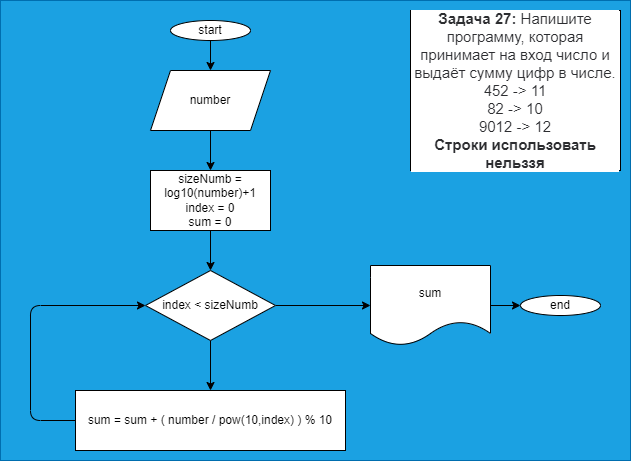

The diagram above was exported from draw.io. Its source (the exported page's mxGraphModel, read from the mxfile embedded in the PNG):
<mxGraphModel dx="1143" dy="449" grid="1" gridSize="10" guides="1" tooltips="1" connect="1" arrows="1" fold="1" page="1" pageScale="1" pageWidth="827" pageHeight="1169" math="0" shadow="0">
  <root>
    <mxCell id="0" />
    <mxCell id="1" parent="0" />
    <mxCell id="20" value="" style="rounded=0;whiteSpace=wrap;html=1;fillColor=#1ba1e2;fontColor=#ffffff;strokeColor=#006EAF;" vertex="1" parent="1">
      <mxGeometry x="190" y="10" width="630" height="460" as="geometry" />
    </mxCell>
    <mxCell id="3" value="&lt;p style=&quot;box-sizing: border-box ; margin: 0px ; color: rgb(44 , 45 , 48) ; font-family: &amp;#34;roboto&amp;#34; , &amp;#34;san francisco&amp;#34; , &amp;#34;helvetica neue&amp;#34; , &amp;#34;helvetica&amp;#34; , &amp;#34;arial&amp;#34; ; font-size: 15px ; background-color: rgb(255 , 255 , 255)&quot;&gt;&lt;span style=&quot;box-sizing: border-box ; font-weight: 700&quot;&gt;Задача 27:&lt;/span&gt;&amp;nbsp;Напишите программу, которая принимает на вход число и выдаёт сумму цифр в числе.&lt;/p&gt;&lt;p style=&quot;box-sizing: border-box ; margin: 0px ; color: rgb(44 , 45 , 48) ; font-family: &amp;#34;roboto&amp;#34; , &amp;#34;san francisco&amp;#34; , &amp;#34;helvetica neue&amp;#34; , &amp;#34;helvetica&amp;#34; , &amp;#34;arial&amp;#34; ; font-size: 15px ; background-color: rgb(255 , 255 , 255)&quot;&gt;452 -&amp;gt; 11&lt;/p&gt;&lt;p style=&quot;box-sizing: border-box ; margin: 0px ; color: rgb(44 , 45 , 48) ; font-family: &amp;#34;roboto&amp;#34; , &amp;#34;san francisco&amp;#34; , &amp;#34;helvetica neue&amp;#34; , &amp;#34;helvetica&amp;#34; , &amp;#34;arial&amp;#34; ; font-size: 15px ; background-color: rgb(255 , 255 , 255)&quot;&gt;82 -&amp;gt; 10&lt;/p&gt;&lt;p style=&quot;box-sizing: border-box ; margin: 0px ; color: rgb(44 , 45 , 48) ; font-family: &amp;#34;roboto&amp;#34; , &amp;#34;san francisco&amp;#34; , &amp;#34;helvetica neue&amp;#34; , &amp;#34;helvetica&amp;#34; , &amp;#34;arial&amp;#34; ; font-size: 15px ; background-color: rgb(255 , 255 , 255)&quot;&gt;9012 -&amp;gt; 12&lt;/p&gt;&lt;p style=&quot;box-sizing: border-box ; margin: 0px ; color: rgb(44 , 45 , 48) ; font-family: &amp;#34;roboto&amp;#34; , &amp;#34;san francisco&amp;#34; , &amp;#34;helvetica neue&amp;#34; , &amp;#34;helvetica&amp;#34; , &amp;#34;arial&amp;#34; ; font-size: 15px ; background-color: rgb(255 , 255 , 255)&quot;&gt;&lt;span style=&quot;box-sizing: border-box ; font-weight: 700&quot;&gt;Строки использовать нельззя&lt;/span&gt;&lt;/p&gt;" style="rounded=0;whiteSpace=wrap;html=1;" vertex="1" parent="1">
      <mxGeometry x="600" y="20" width="210" height="160" as="geometry" />
    </mxCell>
    <mxCell id="6" style="edgeStyle=none;html=1;exitX=0.5;exitY=1;exitDx=0;exitDy=0;entryX=0.5;entryY=0;entryDx=0;entryDy=0;" edge="1" parent="1" source="4" target="5">
      <mxGeometry relative="1" as="geometry" />
    </mxCell>
    <mxCell id="4" value="start" style="ellipse;whiteSpace=wrap;html=1;" vertex="1" parent="1">
      <mxGeometry x="360" y="30" width="80" height="20" as="geometry" />
    </mxCell>
    <mxCell id="8" style="edgeStyle=none;html=1;exitX=0.5;exitY=1;exitDx=0;exitDy=0;entryX=0.5;entryY=0;entryDx=0;entryDy=0;" edge="1" parent="1" source="5" target="7">
      <mxGeometry relative="1" as="geometry" />
    </mxCell>
    <mxCell id="5" value="number" style="shape=parallelogram;perimeter=parallelogramPerimeter;whiteSpace=wrap;html=1;fixedSize=1;" vertex="1" parent="1">
      <mxGeometry x="340" y="80" width="120" height="60" as="geometry" />
    </mxCell>
    <mxCell id="10" style="edgeStyle=none;html=1;exitX=0.5;exitY=1;exitDx=0;exitDy=0;entryX=0.5;entryY=0;entryDx=0;entryDy=0;" edge="1" parent="1" source="7" target="9">
      <mxGeometry relative="1" as="geometry" />
    </mxCell>
    <mxCell id="7" value="sizeNumb = log10(number)+1&lt;br&gt;index = 0&lt;br&gt;sum = 0" style="rounded=0;whiteSpace=wrap;html=1;" vertex="1" parent="1">
      <mxGeometry x="340" y="180" width="120" height="60" as="geometry" />
    </mxCell>
    <mxCell id="12" style="edgeStyle=none;html=1;exitX=0.5;exitY=1;exitDx=0;exitDy=0;entryX=0.5;entryY=0;entryDx=0;entryDy=0;" edge="1" parent="1" source="9" target="11">
      <mxGeometry relative="1" as="geometry" />
    </mxCell>
    <mxCell id="17" style="edgeStyle=none;html=1;entryX=0;entryY=0.5;entryDx=0;entryDy=0;" edge="1" parent="1" source="9" target="15">
      <mxGeometry relative="1" as="geometry" />
    </mxCell>
    <mxCell id="9" value="index &amp;lt; sizeNumb" style="rhombus;whiteSpace=wrap;html=1;" vertex="1" parent="1">
      <mxGeometry x="335" y="280" width="130" height="70" as="geometry" />
    </mxCell>
    <mxCell id="14" style="edgeStyle=none;html=1;exitX=0;exitY=0.5;exitDx=0;exitDy=0;entryX=0;entryY=0.5;entryDx=0;entryDy=0;" edge="1" parent="1" source="11" target="9">
      <mxGeometry relative="1" as="geometry">
        <Array as="points">
          <mxPoint x="220" y="430" />
          <mxPoint x="220" y="315" />
        </Array>
      </mxGeometry>
    </mxCell>
    <mxCell id="11" value="sum = sum + ( number / pow(10,index) ) % 10" style="rounded=0;whiteSpace=wrap;html=1;" vertex="1" parent="1">
      <mxGeometry x="265" y="400" width="270" height="60" as="geometry" />
    </mxCell>
    <mxCell id="19" style="edgeStyle=none;html=1;exitX=1;exitY=0.5;exitDx=0;exitDy=0;entryX=0;entryY=0.5;entryDx=0;entryDy=0;" edge="1" parent="1" source="15" target="18">
      <mxGeometry relative="1" as="geometry" />
    </mxCell>
    <mxCell id="15" value="sum" style="shape=document;whiteSpace=wrap;html=1;boundedLbl=1;" vertex="1" parent="1">
      <mxGeometry x="560" y="275" width="120" height="80" as="geometry" />
    </mxCell>
    <mxCell id="18" value="end" style="ellipse;whiteSpace=wrap;html=1;" vertex="1" parent="1">
      <mxGeometry x="710" y="305" width="80" height="20" as="geometry" />
    </mxCell>
  </root>
</mxGraphModel>